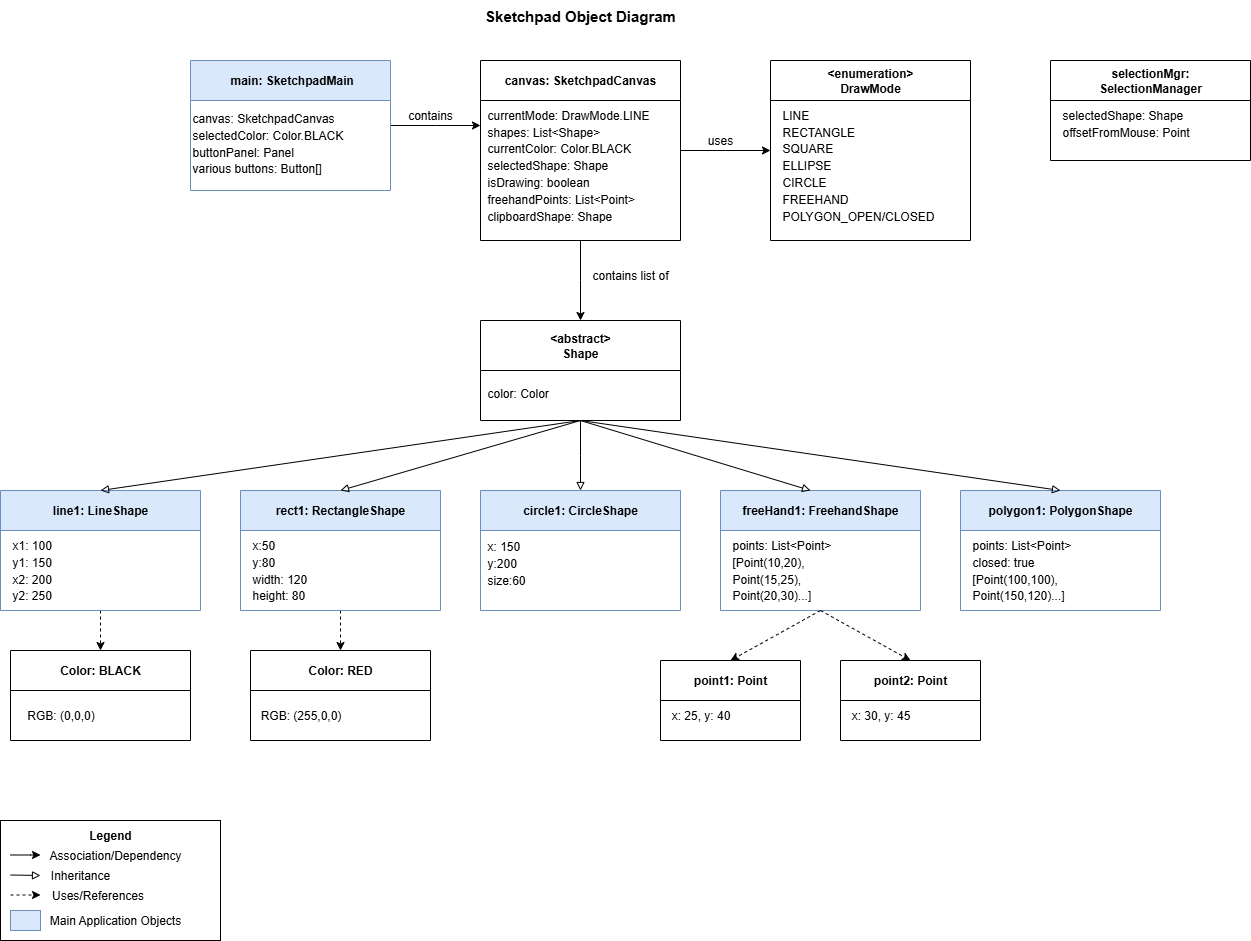

The diagram above was exported from draw.io. Its source (the exported page's mxGraphModel, read from the mxfile embedded in the PNG):
<mxGraphModel dx="2040" dy="730" grid="1" gridSize="10" guides="1" tooltips="1" connect="1" arrows="1" fold="1" page="1" pageScale="1" pageWidth="827" pageHeight="1169" math="0" shadow="0">
  <root>
    <mxCell id="0" />
    <mxCell id="1" parent="0" />
    <mxCell id="OBHi_a-dy5z7IX8c205d-1" value="Sketchpad Object Diagram" style="text;html=1;align=center;verticalAlign=middle;whiteSpace=wrap;rounded=0;fontStyle=1;fontSize=15;" parent="1" vertex="1">
      <mxGeometry x="285" y="30" width="230" height="30" as="geometry" />
    </mxCell>
    <mxCell id="OBHi_a-dy5z7IX8c205d-7" style="edgeStyle=orthogonalEdgeStyle;rounded=0;orthogonalLoop=1;jettySize=auto;html=1;exitX=1;exitY=0.5;exitDx=0;exitDy=0;" parent="1" source="OBHi_a-dy5z7IX8c205d-2" edge="1">
      <mxGeometry relative="1" as="geometry">
        <mxPoint x="300" y="155" as="targetPoint" />
      </mxGeometry>
    </mxCell>
    <mxCell id="OBHi_a-dy5z7IX8c205d-2" value="&lt;b&gt;&amp;nbsp;main: SketchpadMain&lt;/b&gt;" style="swimlane;whiteSpace=wrap;html=1;startSize=40;fontStyle=0;fillColor=#dae8fc;strokeColor=#6c8ebf;" parent="1" vertex="1">
      <mxGeometry x="10" y="90" width="200" height="130" as="geometry" />
    </mxCell>
    <mxCell id="OBHi_a-dy5z7IX8c205d-5" value="&lt;div style=&quot;line-height: 140%;&quot;&gt;&lt;div&gt;canvas: SketchpadCanvas&lt;/div&gt;&lt;div&gt;selectedColor: Color.BLACK&lt;/div&gt;&lt;div&gt;buttonPanel: Panel&lt;/div&gt;&lt;div&gt;various buttons: Button[]&lt;/div&gt;&lt;/div&gt;" style="text;html=1;align=left;verticalAlign=middle;resizable=0;points=[];autosize=1;strokeColor=none;fillColor=none;spacing=2;" parent="OBHi_a-dy5z7IX8c205d-2" vertex="1">
      <mxGeometry y="43" width="170" height="80" as="geometry" />
    </mxCell>
    <mxCell id="OBHi_a-dy5z7IX8c205d-9" value="contains" style="text;html=1;align=center;verticalAlign=middle;whiteSpace=wrap;rounded=0;" parent="1" vertex="1">
      <mxGeometry x="220" y="130" width="60" height="30" as="geometry" />
    </mxCell>
    <mxCell id="OBHi_a-dy5z7IX8c205d-13" style="edgeStyle=orthogonalEdgeStyle;rounded=0;orthogonalLoop=1;jettySize=auto;html=1;exitX=1;exitY=0.5;exitDx=0;exitDy=0;" parent="1" source="OBHi_a-dy5z7IX8c205d-10" edge="1">
      <mxGeometry relative="1" as="geometry">
        <mxPoint x="590" y="180" as="targetPoint" />
      </mxGeometry>
    </mxCell>
    <mxCell id="-UYYDOck8qdDT9z3xm-_-1" style="edgeStyle=orthogonalEdgeStyle;rounded=0;orthogonalLoop=1;jettySize=auto;html=1;exitX=0.5;exitY=1;exitDx=0;exitDy=0;" parent="1" source="OBHi_a-dy5z7IX8c205d-10" edge="1">
      <mxGeometry relative="1" as="geometry">
        <mxPoint x="400" y="350" as="targetPoint" />
      </mxGeometry>
    </mxCell>
    <mxCell id="OBHi_a-dy5z7IX8c205d-10" value="canvas: SketchpadCanvas" style="swimlane;whiteSpace=wrap;html=1;startSize=40;" parent="1" vertex="1">
      <mxGeometry x="300" y="90" width="200" height="180" as="geometry" />
    </mxCell>
    <mxCell id="OBHi_a-dy5z7IX8c205d-11" value="&lt;div style=&quot;line-height: 140%;&quot;&gt;&lt;div&gt;currentMode: DrawMode.LINE&lt;/div&gt;&lt;div&gt;shapes: List&amp;lt;Shape&amp;gt;&lt;/div&gt;&lt;div&gt;currentColor: Color.BLACK&lt;/div&gt;&lt;div&gt;selectedShape: Shape&lt;/div&gt;&lt;div&gt;isDrawing: boolean&lt;/div&gt;&lt;div&gt;freehandPoints: List&amp;lt;Point&amp;gt;&lt;/div&gt;&lt;div&gt;clipboardShape: Shape&lt;/div&gt;&lt;/div&gt;" style="text;html=1;align=left;verticalAlign=middle;resizable=0;points=[];autosize=1;strokeColor=none;fillColor=none;spacingTop=0;spacingBottom=0;" parent="OBHi_a-dy5z7IX8c205d-10" vertex="1">
      <mxGeometry x="5" y="40" width="190" height="130" as="geometry" />
    </mxCell>
    <mxCell id="OBHi_a-dy5z7IX8c205d-14" value="uses" style="text;html=1;align=center;verticalAlign=middle;whiteSpace=wrap;rounded=0;" parent="1" vertex="1">
      <mxGeometry x="510" y="160" width="60" height="20" as="geometry" />
    </mxCell>
    <mxCell id="OBHi_a-dy5z7IX8c205d-15" value="&amp;lt;enumeration&amp;gt;&lt;div&gt;DrawMode&lt;/div&gt;" style="swimlane;whiteSpace=wrap;html=1;startSize=40;" parent="1" vertex="1">
      <mxGeometry x="590" y="90" width="200" height="180" as="geometry" />
    </mxCell>
    <mxCell id="OBHi_a-dy5z7IX8c205d-16" value="&lt;div style=&quot;line-height: 140%;&quot;&gt;&lt;div&gt;LINE&lt;/div&gt;&lt;div&gt;RECTANGLE&lt;/div&gt;&lt;div&gt;SQUARE&lt;/div&gt;&lt;div&gt;ELLIPSE&lt;/div&gt;&lt;div&gt;CIRCLE&lt;/div&gt;&lt;div&gt;FREEHAND&lt;/div&gt;&lt;div&gt;POLYGON_OPEN/CLOSED&lt;/div&gt;&lt;/div&gt;" style="text;html=1;align=left;verticalAlign=middle;resizable=0;points=[];autosize=1;strokeColor=none;fillColor=none;" parent="OBHi_a-dy5z7IX8c205d-15" vertex="1">
      <mxGeometry x="10" y="40" width="180" height="130" as="geometry" />
    </mxCell>
    <mxCell id="-UYYDOck8qdDT9z3xm-_-2" value="contains list of" style="text;html=1;align=center;verticalAlign=middle;whiteSpace=wrap;rounded=0;" parent="1" vertex="1">
      <mxGeometry x="400" y="290" width="100" height="30" as="geometry" />
    </mxCell>
    <mxCell id="-UYYDOck8qdDT9z3xm-_-5" style="edgeStyle=orthogonalEdgeStyle;rounded=0;orthogonalLoop=1;jettySize=auto;html=1;exitX=0.5;exitY=1;exitDx=0;exitDy=0;endArrow=block;endFill=0;" parent="1" source="-UYYDOck8qdDT9z3xm-_-3" edge="1">
      <mxGeometry relative="1" as="geometry">
        <mxPoint x="400" y="520" as="targetPoint" />
      </mxGeometry>
    </mxCell>
    <mxCell id="-UYYDOck8qdDT9z3xm-_-3" value="&amp;lt;abstract&amp;gt;&lt;div&gt;Shape&lt;/div&gt;" style="swimlane;whiteSpace=wrap;html=1;startSize=50;" parent="1" vertex="1">
      <mxGeometry x="300" y="350" width="200" height="100" as="geometry" />
    </mxCell>
    <mxCell id="-UYYDOck8qdDT9z3xm-_-4" value="color: Color" style="text;html=1;align=left;verticalAlign=middle;resizable=0;points=[];autosize=1;strokeColor=none;fillColor=none;" parent="-UYYDOck8qdDT9z3xm-_-3" vertex="1">
      <mxGeometry x="5" y="58" width="80" height="30" as="geometry" />
    </mxCell>
    <mxCell id="-UYYDOck8qdDT9z3xm-_-6" value="circle1: CircleShape" style="swimlane;whiteSpace=wrap;html=1;startSize=40;fillColor=#dae8fc;strokeColor=#6c8ebf;" parent="1" vertex="1">
      <mxGeometry x="300" y="520" width="200" height="120" as="geometry" />
    </mxCell>
    <mxCell id="-UYYDOck8qdDT9z3xm-_-7" value="&lt;div style=&quot;line-height: 140%;&quot;&gt;x: 150&lt;div&gt;y:200&lt;/div&gt;&lt;div&gt;size:60&lt;/div&gt;&lt;/div&gt;" style="text;html=1;align=left;verticalAlign=middle;resizable=0;points=[];autosize=1;strokeColor=none;fillColor=none;" parent="-UYYDOck8qdDT9z3xm-_-6" vertex="1">
      <mxGeometry x="5" y="43" width="60" height="60" as="geometry" />
    </mxCell>
    <mxCell id="-UYYDOck8qdDT9z3xm-_-35" style="edgeStyle=orthogonalEdgeStyle;rounded=0;orthogonalLoop=1;jettySize=auto;html=1;exitX=0.5;exitY=1;exitDx=0;exitDy=0;entryX=0.5;entryY=0;entryDx=0;entryDy=0;dashed=1;" parent="1" source="-UYYDOck8qdDT9z3xm-_-8" target="-UYYDOck8qdDT9z3xm-_-33" edge="1">
      <mxGeometry relative="1" as="geometry" />
    </mxCell>
    <mxCell id="-UYYDOck8qdDT9z3xm-_-8" value="rect1: RectangleShape" style="swimlane;whiteSpace=wrap;html=1;startSize=40;fillColor=#dae8fc;strokeColor=#6c8ebf;" parent="1" vertex="1">
      <mxGeometry x="60" y="520" width="200" height="120" as="geometry" />
    </mxCell>
    <mxCell id="-UYYDOck8qdDT9z3xm-_-9" value="&lt;div style=&quot;line-height: 140%;&quot;&gt;x:50&lt;/div&gt;&lt;div style=&quot;line-height: 140%;&quot;&gt;y:80&lt;/div&gt;&lt;div style=&quot;line-height: 140%;&quot;&gt;width: 120&lt;/div&gt;&lt;div style=&quot;line-height: 140%;&quot;&gt;height: 80&lt;/div&gt;" style="text;html=1;align=left;verticalAlign=middle;resizable=0;points=[];autosize=1;strokeColor=none;fillColor=none;" parent="-UYYDOck8qdDT9z3xm-_-8" vertex="1">
      <mxGeometry x="10" y="40" width="80" height="80" as="geometry" />
    </mxCell>
    <mxCell id="-UYYDOck8qdDT9z3xm-_-16" value="" style="edgeStyle=none;orthogonalLoop=1;jettySize=auto;html=1;rounded=0;entryX=0.5;entryY=0;entryDx=0;entryDy=0;endArrow=block;endFill=0;" parent="1" target="-UYYDOck8qdDT9z3xm-_-8" edge="1">
      <mxGeometry width="100" relative="1" as="geometry">
        <mxPoint x="400" y="450" as="sourcePoint" />
        <mxPoint x="340" y="500" as="targetPoint" />
        <Array as="points" />
      </mxGeometry>
    </mxCell>
    <mxCell id="-UYYDOck8qdDT9z3xm-_-17" value="freeHand1: FreehandShape" style="swimlane;whiteSpace=wrap;html=1;startSize=40;fillColor=#dae8fc;strokeColor=#6c8ebf;" parent="1" vertex="1">
      <mxGeometry x="540" y="520" width="200" height="120" as="geometry" />
    </mxCell>
    <mxCell id="-UYYDOck8qdDT9z3xm-_-18" value="&lt;div style=&quot;line-height: 140%;&quot;&gt;&lt;div style=&quot;line-height: 140%;&quot;&gt;points: List&amp;lt;Point&amp;gt;&lt;/div&gt;&lt;div style=&quot;line-height: 140%;&quot;&gt;[Point(10,20),&lt;/div&gt;&lt;div style=&quot;line-height: 140%;&quot;&gt;Point(15,25),&lt;/div&gt;&lt;div style=&quot;line-height: 140%;&quot;&gt;Point(20,30)...]&lt;/div&gt;&lt;/div&gt;" style="text;html=1;align=left;verticalAlign=middle;resizable=0;points=[];autosize=1;strokeColor=none;fillColor=none;" parent="-UYYDOck8qdDT9z3xm-_-17" vertex="1">
      <mxGeometry x="10" y="40" width="120" height="80" as="geometry" />
    </mxCell>
    <mxCell id="-UYYDOck8qdDT9z3xm-_-42" value="" style="endArrow=classic;html=1;rounded=0;entryX=0.5;entryY=0;entryDx=0;entryDy=0;dashed=1;" parent="-UYYDOck8qdDT9z3xm-_-17" target="-UYYDOck8qdDT9z3xm-_-38" edge="1">
      <mxGeometry width="50" height="50" relative="1" as="geometry">
        <mxPoint x="100" y="120" as="sourcePoint" />
        <mxPoint x="150" y="70" as="targetPoint" />
      </mxGeometry>
    </mxCell>
    <mxCell id="-UYYDOck8qdDT9z3xm-_-19" value="" style="edgeStyle=none;orthogonalLoop=1;jettySize=auto;html=1;rounded=0;entryX=0.5;entryY=0;entryDx=0;entryDy=0;exitX=0.5;exitY=1;exitDx=0;exitDy=0;endArrow=block;endFill=0;" parent="1" source="-UYYDOck8qdDT9z3xm-_-3" edge="1">
      <mxGeometry width="100" relative="1" as="geometry">
        <mxPoint x="870" y="450" as="sourcePoint" />
        <mxPoint x="630" y="520" as="targetPoint" />
        <Array as="points" />
      </mxGeometry>
    </mxCell>
    <mxCell id="-UYYDOck8qdDT9z3xm-_-32" style="edgeStyle=orthogonalEdgeStyle;rounded=0;orthogonalLoop=1;jettySize=auto;html=1;exitX=0.5;exitY=1;exitDx=0;exitDy=0;entryX=0.5;entryY=0;entryDx=0;entryDy=0;dashed=1;" parent="1" source="-UYYDOck8qdDT9z3xm-_-20" target="-UYYDOck8qdDT9z3xm-_-30" edge="1">
      <mxGeometry relative="1" as="geometry" />
    </mxCell>
    <mxCell id="-UYYDOck8qdDT9z3xm-_-20" value="line1: LineShape" style="swimlane;whiteSpace=wrap;html=1;startSize=40;fillColor=#dae8fc;strokeColor=#6c8ebf;" parent="1" vertex="1">
      <mxGeometry x="-180" y="520" width="200" height="120" as="geometry" />
    </mxCell>
    <mxCell id="-UYYDOck8qdDT9z3xm-_-21" value="&lt;div style=&quot;line-height: 140%;&quot;&gt;&lt;div style=&quot;line-height: 140%;&quot;&gt;x1: 100&lt;/div&gt;&lt;div style=&quot;line-height: 140%;&quot;&gt;y1: 150&lt;/div&gt;&lt;div style=&quot;line-height: 140%;&quot;&gt;x2: 200&lt;/div&gt;&lt;div style=&quot;line-height: 140%;&quot;&gt;y2: 250&lt;/div&gt;&lt;/div&gt;" style="text;html=1;align=left;verticalAlign=middle;resizable=0;points=[];autosize=1;strokeColor=none;fillColor=none;" parent="-UYYDOck8qdDT9z3xm-_-20" vertex="1">
      <mxGeometry x="10" y="40" width="60" height="80" as="geometry" />
    </mxCell>
    <mxCell id="-UYYDOck8qdDT9z3xm-_-22" value="" style="edgeStyle=none;orthogonalLoop=1;jettySize=auto;html=1;rounded=0;entryX=0.5;entryY=0;entryDx=0;entryDy=0;exitX=0.5;exitY=1;exitDx=0;exitDy=0;endArrow=block;endFill=0;" parent="1" source="-UYYDOck8qdDT9z3xm-_-3" edge="1">
      <mxGeometry width="100" relative="1" as="geometry">
        <mxPoint x="160" y="450" as="sourcePoint" />
        <mxPoint x="-80" y="520" as="targetPoint" />
        <Array as="points" />
      </mxGeometry>
    </mxCell>
    <mxCell id="-UYYDOck8qdDT9z3xm-_-23" value="polygon1: PolygonShape" style="swimlane;whiteSpace=wrap;html=1;startSize=40;fillColor=#dae8fc;strokeColor=#6c8ebf;" parent="1" vertex="1">
      <mxGeometry x="780" y="520" width="200" height="120" as="geometry" />
    </mxCell>
    <mxCell id="-UYYDOck8qdDT9z3xm-_-24" value="&lt;div style=&quot;line-height: 140%;&quot;&gt;&lt;div style=&quot;line-height: 140%;&quot;&gt;&lt;div style=&quot;line-height: 140%;&quot;&gt;points: List&amp;lt;Point&amp;gt;&lt;/div&gt;&lt;div style=&quot;line-height: 140%;&quot;&gt;closed: true&lt;/div&gt;&lt;div style=&quot;line-height: 140%;&quot;&gt;[Point(100,100),&lt;/div&gt;&lt;div style=&quot;line-height: 140%;&quot;&gt;Point(150,120)...]&lt;/div&gt;&lt;/div&gt;&lt;/div&gt;" style="text;html=1;align=left;verticalAlign=middle;resizable=0;points=[];autosize=1;strokeColor=none;fillColor=none;" parent="-UYYDOck8qdDT9z3xm-_-23" vertex="1">
      <mxGeometry x="10" y="40" width="120" height="80" as="geometry" />
    </mxCell>
    <mxCell id="-UYYDOck8qdDT9z3xm-_-25" value="" style="edgeStyle=none;orthogonalLoop=1;jettySize=auto;html=1;rounded=0;entryX=0.5;entryY=0;entryDx=0;entryDy=0;endArrow=block;endFill=0;" parent="1" edge="1">
      <mxGeometry width="100" relative="1" as="geometry">
        <mxPoint x="400" y="450" as="sourcePoint" />
        <mxPoint x="880" y="520" as="targetPoint" />
        <Array as="points" />
      </mxGeometry>
    </mxCell>
    <mxCell id="-UYYDOck8qdDT9z3xm-_-30" value="Color: BLACK" style="swimlane;whiteSpace=wrap;html=1;startSize=40;" parent="1" vertex="1">
      <mxGeometry x="-170" y="680" width="180" height="90" as="geometry" />
    </mxCell>
    <mxCell id="-UYYDOck8qdDT9z3xm-_-31" value="RGB: (0,0,0)" style="text;html=1;align=center;verticalAlign=middle;resizable=0;points=[];autosize=1;strokeColor=none;fillColor=none;" parent="-UYYDOck8qdDT9z3xm-_-30" vertex="1">
      <mxGeometry x="5" y="50" width="90" height="30" as="geometry" />
    </mxCell>
    <mxCell id="-UYYDOck8qdDT9z3xm-_-33" value="Color: RED" style="swimlane;whiteSpace=wrap;html=1;startSize=40;" parent="1" vertex="1">
      <mxGeometry x="70" y="680" width="180" height="90" as="geometry" />
    </mxCell>
    <mxCell id="-UYYDOck8qdDT9z3xm-_-34" value="RGB: (255,0,0)" style="text;html=1;align=center;verticalAlign=middle;resizable=0;points=[];autosize=1;strokeColor=none;fillColor=none;" parent="-UYYDOck8qdDT9z3xm-_-33" vertex="1">
      <mxGeometry y="50" width="100" height="30" as="geometry" />
    </mxCell>
    <mxCell id="-UYYDOck8qdDT9z3xm-_-36" value="selectionMgr:&lt;div&gt;SelectionManager&lt;/div&gt;" style="swimlane;whiteSpace=wrap;html=1;startSize=40;" parent="1" vertex="1">
      <mxGeometry x="870" y="90" width="200" height="100" as="geometry" />
    </mxCell>
    <mxCell id="-UYYDOck8qdDT9z3xm-_-37" value="&lt;div style=&quot;line-height: 140%;&quot;&gt;selectedShape: Shape&lt;div&gt;offsetFromMouse: Point&lt;/div&gt;&lt;/div&gt;" style="text;html=1;align=left;verticalAlign=middle;resizable=0;points=[];autosize=1;strokeColor=none;fillColor=none;" parent="-UYYDOck8qdDT9z3xm-_-36" vertex="1">
      <mxGeometry x="10" y="38" width="150" height="50" as="geometry" />
    </mxCell>
    <mxCell id="-UYYDOck8qdDT9z3xm-_-38" value="point1: Point" style="swimlane;whiteSpace=wrap;html=1;startSize=40;" parent="1" vertex="1">
      <mxGeometry x="480" y="690" width="140" height="80" as="geometry" />
    </mxCell>
    <mxCell id="-UYYDOck8qdDT9z3xm-_-39" value="x: 25, y: 40" style="text;html=1;align=center;verticalAlign=middle;resizable=0;points=[];autosize=1;strokeColor=none;fillColor=none;" parent="-UYYDOck8qdDT9z3xm-_-38" vertex="1">
      <mxGeometry y="40" width="80" height="30" as="geometry" />
    </mxCell>
    <mxCell id="-UYYDOck8qdDT9z3xm-_-40" value="point2: Point" style="swimlane;whiteSpace=wrap;html=1;startSize=40;" parent="1" vertex="1">
      <mxGeometry x="660" y="690" width="140" height="80" as="geometry" />
    </mxCell>
    <mxCell id="-UYYDOck8qdDT9z3xm-_-41" value="x: 30, y: 45" style="text;html=1;align=center;verticalAlign=middle;resizable=0;points=[];autosize=1;strokeColor=none;fillColor=none;" parent="-UYYDOck8qdDT9z3xm-_-40" vertex="1">
      <mxGeometry y="40" width="80" height="30" as="geometry" />
    </mxCell>
    <mxCell id="-UYYDOck8qdDT9z3xm-_-43" value="" style="endArrow=classic;html=1;rounded=0;entryX=0.5;entryY=0;entryDx=0;entryDy=0;dashed=1;" parent="1" edge="1">
      <mxGeometry width="50" height="50" relative="1" as="geometry">
        <mxPoint x="640" y="640" as="sourcePoint" />
        <mxPoint x="730" y="690" as="targetPoint" />
      </mxGeometry>
    </mxCell>
    <mxCell id="-UYYDOck8qdDT9z3xm-_-44" value="&lt;div style=&quot;line-height: 140%;&quot;&gt;&lt;b&gt;Legend&lt;/b&gt;&lt;/div&gt;&lt;div style=&quot;line-height: 140%;&quot;&gt;&lt;br&gt;&lt;/div&gt;" style="rounded=0;whiteSpace=wrap;html=1;align=center;verticalAlign=top;" parent="1" vertex="1">
      <mxGeometry x="-180" y="850" width="220" height="120" as="geometry" />
    </mxCell>
    <mxCell id="-UYYDOck8qdDT9z3xm-_-45" value="" style="edgeStyle=none;orthogonalLoop=1;jettySize=auto;html=1;rounded=0;dashed=1;" parent="1" edge="1">
      <mxGeometry width="100" relative="1" as="geometry">
        <mxPoint x="-170" y="924.5" as="sourcePoint" />
        <mxPoint x="-140" y="924.5" as="targetPoint" />
        <Array as="points" />
      </mxGeometry>
    </mxCell>
    <mxCell id="-UYYDOck8qdDT9z3xm-_-46" value="" style="edgeStyle=none;orthogonalLoop=1;jettySize=auto;html=1;rounded=0;endArrow=block;endFill=0;" parent="1" edge="1">
      <mxGeometry width="100" relative="1" as="geometry">
        <mxPoint x="-170" y="904.5" as="sourcePoint" />
        <mxPoint x="-140" y="905" as="targetPoint" />
      </mxGeometry>
    </mxCell>
    <mxCell id="-UYYDOck8qdDT9z3xm-_-47" value="" style="edgeStyle=none;orthogonalLoop=1;jettySize=auto;html=1;rounded=0;" parent="1" edge="1">
      <mxGeometry width="100" relative="1" as="geometry">
        <mxPoint x="-170" y="884.5" as="sourcePoint" />
        <mxPoint x="-140" y="884.5" as="targetPoint" />
        <Array as="points">
          <mxPoint x="-150" y="884.5" />
        </Array>
      </mxGeometry>
    </mxCell>
    <mxCell id="-UYYDOck8qdDT9z3xm-_-48" value="Association/Dependency" style="text;html=1;align=center;verticalAlign=middle;whiteSpace=wrap;rounded=0;" parent="1" vertex="1">
      <mxGeometry x="-140" y="870" width="150" height="30" as="geometry" />
    </mxCell>
    <mxCell id="-UYYDOck8qdDT9z3xm-_-49" value="Inheritance" style="text;html=1;align=center;verticalAlign=middle;whiteSpace=wrap;rounded=0;" parent="1" vertex="1">
      <mxGeometry x="-130" y="890" width="60" height="30" as="geometry" />
    </mxCell>
    <mxCell id="-UYYDOck8qdDT9z3xm-_-51" value="Uses/References" style="text;html=1;align=center;verticalAlign=middle;whiteSpace=wrap;rounded=0;" parent="1" vertex="1">
      <mxGeometry x="-140" y="910" width="115" height="30" as="geometry" />
    </mxCell>
    <mxCell id="-UYYDOck8qdDT9z3xm-_-52" value="" style="rounded=0;whiteSpace=wrap;html=1;fillColor=#dae8fc;strokeColor=#6c8ebf;" parent="1" vertex="1">
      <mxGeometry x="-170" y="940" width="30" height="20" as="geometry" />
    </mxCell>
    <mxCell id="-UYYDOck8qdDT9z3xm-_-53" value="Main Application Objects" style="text;html=1;align=center;verticalAlign=middle;whiteSpace=wrap;rounded=0;" parent="1" vertex="1">
      <mxGeometry x="-140" y="935" width="150" height="30" as="geometry" />
    </mxCell>
  </root>
</mxGraphModel>